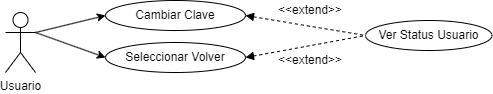

The diagram above was exported from draw.io. Its source (the exported page's mxGraphModel, read from the mxfile embedded in the PNG):
<mxGraphModel dx="1164" dy="784" grid="0" gridSize="10" guides="1" tooltips="1" connect="1" arrows="1" fold="1" page="1" pageScale="1" pageWidth="827" pageHeight="1169" background="none" math="0" shadow="0">
  <root>
    <mxCell id="0" />
    <mxCell id="1" parent="0" />
    <mxCell id="WhjH6Qm1FeRBfSdA3bxa-1" value="Usuario" style="shape=umlActor;verticalLabelPosition=bottom;verticalAlign=top;html=1;outlineConnect=0;" parent="1" vertex="1">
      <mxGeometry x="60" y="422" width="30" height="60" as="geometry" />
    </mxCell>
    <mxCell id="WhjH6Qm1FeRBfSdA3bxa-45" value="Seleccionar&amp;nbsp;Volver" style="ellipse;whiteSpace=wrap;html=1;" parent="1" vertex="1">
      <mxGeometry x="160" y="452" width="140" height="30" as="geometry" />
    </mxCell>
    <mxCell id="5i-bIrAYJDRsqhN0AWta-24" value="" style="endArrow=none;dashed=1;html=1;endFill=0;startArrow=block;startFill=1;exitX=1;exitY=0.5;exitDx=0;exitDy=0;entryX=0;entryY=0.5;entryDx=0;entryDy=0;" parent="1" source="WhjH6Qm1FeRBfSdA3bxa-45" target="JFoMTQhZME57mkKabx1U-2" edge="1">
      <mxGeometry width="50" height="50" relative="1" as="geometry">
        <mxPoint x="334" y="631" as="sourcePoint" />
        <mxPoint x="644.9999999999923" y="559" as="targetPoint" />
      </mxGeometry>
    </mxCell>
    <mxCell id="5i-bIrAYJDRsqhN0AWta-35" value="&lt;div&gt;&amp;lt;&amp;lt;extend&amp;gt;&amp;gt;&lt;/div&gt;" style="text;html=1;strokeColor=none;fillColor=none;align=center;verticalAlign=middle;whiteSpace=wrap;rounded=0;rotation=0;" parent="1" vertex="1">
      <mxGeometry x="330" y="410" width="70" height="20" as="geometry" />
    </mxCell>
    <mxCell id="7ADX1gFNzf-BiIo-DtH--1" value="Cambiar Clave" style="ellipse;whiteSpace=wrap;html=1;" parent="1" vertex="1">
      <mxGeometry x="160" y="410" width="140" height="30" as="geometry" />
    </mxCell>
    <mxCell id="JFoMTQhZME57mkKabx1U-2" value="Ver Status Usuario" style="ellipse;whiteSpace=wrap;html=1;" parent="1" vertex="1">
      <mxGeometry x="420" y="430" width="126.5" height="30" as="geometry" />
    </mxCell>
    <mxCell id="VfFytMTzMzC2wxqwWy5B-1" value="" style="endArrow=none;dashed=1;html=1;endFill=0;startArrow=block;startFill=1;exitX=1;exitY=0.5;exitDx=0;exitDy=0;entryX=0;entryY=0.5;entryDx=0;entryDy=0;" parent="1" source="7ADX1gFNzf-BiIo-DtH--1" target="JFoMTQhZME57mkKabx1U-2" edge="1">
      <mxGeometry width="50" height="50" relative="1" as="geometry">
        <mxPoint x="314" y="507" as="sourcePoint" />
        <mxPoint x="430" y="447" as="targetPoint" />
      </mxGeometry>
    </mxCell>
    <mxCell id="VfFytMTzMzC2wxqwWy5B-2" value="" style="rounded=0;orthogonalLoop=1;jettySize=auto;html=1;exitX=1;exitY=0.3333333333333333;exitDx=0;exitDy=0;exitPerimeter=0;entryX=0;entryY=0.5;entryDx=0;entryDy=0;" parent="1" source="WhjH6Qm1FeRBfSdA3bxa-1" target="7ADX1gFNzf-BiIo-DtH--1" edge="1">
      <mxGeometry relative="1" as="geometry">
        <mxPoint x="-2" y="442" as="sourcePoint" />
        <mxPoint x="170" y="757" as="targetPoint" />
      </mxGeometry>
    </mxCell>
    <mxCell id="VfFytMTzMzC2wxqwWy5B-3" value="" style="rounded=0;orthogonalLoop=1;jettySize=auto;html=1;exitX=1;exitY=0.3333333333333333;exitDx=0;exitDy=0;exitPerimeter=0;entryX=0;entryY=0.5;entryDx=0;entryDy=0;" parent="1" source="WhjH6Qm1FeRBfSdA3bxa-1" target="WhjH6Qm1FeRBfSdA3bxa-45" edge="1">
      <mxGeometry relative="1" as="geometry">
        <mxPoint x="100" y="452" as="sourcePoint" />
        <mxPoint x="196.00000000000034" y="465" as="targetPoint" />
      </mxGeometry>
    </mxCell>
    <mxCell id="VfFytMTzMzC2wxqwWy5B-4" value="&lt;div&gt;&amp;lt;&amp;lt;extend&amp;gt;&amp;gt;&lt;/div&gt;" style="text;html=1;strokeColor=none;fillColor=none;align=center;verticalAlign=middle;whiteSpace=wrap;rounded=0;rotation=0;" parent="1" vertex="1">
      <mxGeometry x="330" y="460" width="70" height="20" as="geometry" />
    </mxCell>
  </root>
</mxGraphModel>